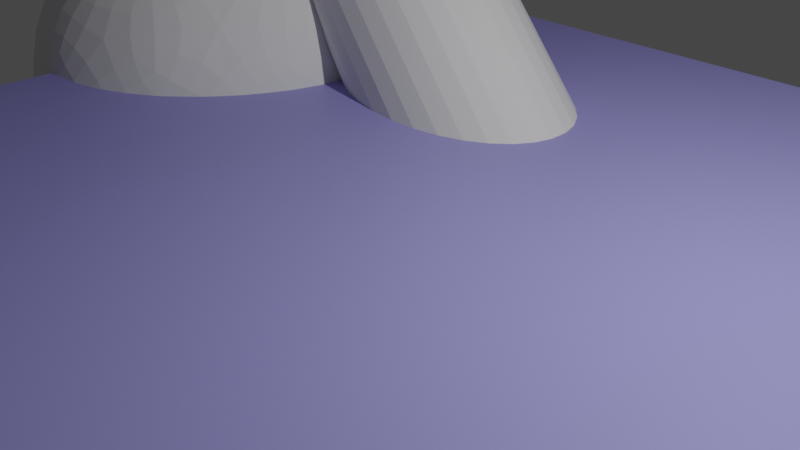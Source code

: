# Source: boolOperations.blend  (saved by Blender 2.93.11; exported with 4.5.12 LTS)
import bpy
from mathutils import Matrix  # noqa: F401  (used for matrix-valued properties, if any)

bpy.ops.wm.read_factory_settings(use_empty=True)
scene = bpy.context.scene
scene.name = 'Scene'

# ---- collections
col_collection = bpy.data.collections.new('Collection'); scene.collection.children.link(col_collection)

# ---- materials (node trees are filled in below, after node groups)
mat_planemat = bpy.data.materials.new('PlaneMat')
mat_planemat.use_transparent_shadow = False

# ---- material node trees
mat_planemat.use_nodes = True; mat_planemat.node_tree.nodes.clear()
_N = mat_planemat.node_tree.nodes; _L = mat_planemat.node_tree.links
n0 = _N.new('ShaderNodeBsdfPrincipled'); n0.name = 'Principled BSDF'; n0.location = (10, 300)
n0.distribution = 'GGX'
n0.subsurface_method = 'BURLEY'
n0.inputs[0].default_value = (0.3499, 0.3293, 0.8, 1.0)
n0.inputs[3].default_value = 1.45
n0.inputs[27].default_value = (0.0, 0.0, 0.0, 1.0)
n0.inputs[28].default_value = 1.0
n1 = _N.new('ShaderNodeOutputMaterial'); n1.name = 'Material Output'; n1.location = (300, 300)
_L.new(n0.outputs[0], n1.inputs[0])
n1.is_active_output = True

# ---- world
world_world = bpy.data.worlds.new('World'); scene.world = world_world
world_world.use_nodes = True; world_world.node_tree.nodes.clear()
_N = world_world.node_tree.nodes; _L = world_world.node_tree.links
n0 = _N.new('ShaderNodeOutputWorld'); n0.name = 'World Output'; n0.location = (300, 300)
n1 = _N.new('ShaderNodeBackground'); n1.name = 'Background'; n1.location = (10, 300)
n1.inputs[0].default_value = (0.05088, 0.05088, 0.05088, 1.0)
_L.new(n1.outputs[0], n0.inputs[0])
n0.is_active_output = True
world_world.color = (0.05088, 0.05088, 0.05088)
world_world.use_sun_shadow = False
world_world.sun_shadow_jitter_overblur = 0.0

# ---- cameras
cam_camera = bpy.data.cameras.new('Camera')
cam_camera.clip_end = 100.0
cam_camera.ortho_scale = 7.314

# ---- lights
light_light = bpy.data.lights.new('Light', 'POINT')
light_light.transmission_factor = 0.0
light_light.energy = 1000.0
light_light.shadow_soft_size = 0.1
light_light.shadow_maximum_resolution = 0.006
light_light.use_absolute_resolution = True

# ---- meshes
me_cube = bpy.data.meshes.new('Cube')
me_cube.from_pydata([(6.242, 6.242, 0.1396), (6.242, 6.242, -0.1396), (6.242, -6.242, 0.1396), (6.242, -6.242, -0.1396), (-6.242, 6.242, 0.1396), (-6.242, 6.242, -0.1396), (-6.242, -6.242, 0.1396), (-6.242, -6.242, -0.1396)], [], [(0, 4, 6, 2), (3, 2, 6, 7), (7, 6, 4, 5), (5, 1, 3, 7), (1, 0, 2, 3), (5, 4, 0, 1)])
_uv = me_cube.uv_layers.new(name='UVMap')
_uv.uv.foreach_set('vector', [0.625, 0.5, 0.875, 0.5, 0.875, 0.75, 0.625, 0.75, 0.375, 0.75, 0.625, 0.75, 0.625, 1.0, 0.375, 1.0, 0.375, 0.0, 0.625, 0.0, 0.625, 0.25, 0.375, 0.25, 0.125, 0.5, 0.375, 0.5, 0.375, 0.75, 0.125, 0.75, 0.375, 0.5, 0.625, 0.5, 0.625, 0.75, 0.375, 0.75, 0.375, 0.25, 0.625, 0.25, 0.625, 0.5, 0.375, 0.5])
me_cube.materials.append(mat_planemat)
me_cube.use_remesh_preserve_volume = False
me_cube.use_remesh_preserve_attributes = False
me_cube.use_mirror_vertex_groups = False
me_cube.update()
me_cylinder = bpy.data.meshes.new('Cylinder')
me_cylinder.from_pydata([(0.0, 1.0, -1.0), (0.0, 1.0, 1.0), (0.1951, 0.9808, -1.0), (0.1951, 0.9808, 1.0), (0.3827, 0.9239, -1.0), (0.3827, 0.9239, 1.0), (0.5556, 0.8315, -1.0), (0.5556, 0.8315, 1.0), (0.7071, 0.7071, -1.0), (0.7071, 0.7071, 1.0), (0.8315, 0.5556, -1.0), (0.8315, 0.5556, 1.0), (0.9239, 0.3827, -1.0), (0.9239, 0.3827, 1.0), (0.9808, 0.1951, -1.0), (0.9808, 0.1951, 1.0), (1.0, 7.55e-08, -1.0), (1.0, 7.55e-08, 1.0), (0.9808, -0.1951, -1.0), (0.9808, -0.1951, 1.0), (0.9239, -0.3827, -1.0), (0.9239, -0.3827, 1.0), (0.8315, -0.5556, -1.0), (0.8315, -0.5556, 1.0), (0.7071, -0.7071, -1.0), (0.7071, -0.7071, 1.0), (0.5556, -0.8315, -1.0), (0.5556, -0.8315, 1.0), (0.3827, -0.9239, -1.0), (0.3827, -0.9239, 1.0), (0.1951, -0.9808, -1.0), (0.1951, -0.9808, 1.0), (-3.258e-07, -1.0, -1.0), (-3.258e-07, -1.0, 1.0), (-0.1951, -0.9808, -1.0), (-0.1951, -0.9808, 1.0), (-0.3827, -0.9239, -1.0), (-0.3827, -0.9239, 1.0), (-0.5556, -0.8315, -1.0), (-0.5556, -0.8315, 1.0), (-0.7071, -0.7071, -1.0), (-0.7071, -0.7071, 1.0), (-0.8315, -0.5556, -1.0), (-0.8315, -0.5556, 1.0), (-0.9239, -0.3827, -1.0), (-0.9239, -0.3827, 1.0), (-0.9808, -0.1951, -1.0), (-0.9808, -0.1951, 1.0), (-1.0, 9.656e-07, -1.0), (-1.0, 9.656e-07, 1.0), (-0.9808, 0.1951, -1.0), (-0.9808, 0.1951, 1.0), (-0.9239, 0.3827, -1.0), (-0.9239, 0.3827, 1.0), (-0.8315, 0.5556, -1.0), (-0.8315, 0.5556, 1.0), (-0.7071, 0.7071, -1.0), (-0.7071, 0.7071, 1.0), (-0.5556, 0.8315, -1.0), (-0.5556, 0.8315, 1.0), (-0.3827, 0.9239, -1.0), (-0.3827, 0.9239, 1.0), (-0.1951, 0.9808, -1.0), (-0.1951, 0.9808, 1.0)], [], [(0, 1, 3, 2), (2, 3, 5, 4), (4, 5, 7, 6), (6, 7, 9, 8), (8, 9, 11, 10), (10, 11, 13, 12), (12, 13, 15, 14), (14, 15, 17, 16), (16, 17, 19, 18), (18, 19, 21, 20), (20, 21, 23, 22), (22, 23, 25, 24), (24, 25, 27, 26), (26, 27, 29, 28), (28, 29, 31, 30), (30, 31, 33, 32), (32, 33, 35, 34), (34, 35, 37, 36), (36, 37, 39, 38), (38, 39, 41, 40), (40, 41, 43, 42), (42, 43, 45, 44), (44, 45, 47, 46), (46, 47, 49, 48), (48, 49, 51, 50), (50, 51, 53, 52), (52, 53, 55, 54), (54, 55, 57, 56), (56, 57, 59, 58), (58, 59, 61, 60), (3, 1, 63, 61, 59, 57, 55, 53, 51, 49, 47, 45, 43, 41, 39, 37, 35, 33, 31, 29, 27, 25, 23, 21, 19, 17, 15, 13, 11, 9, 7, 5), (60, 61, 63, 62), (62, 63, 1, 0), (0, 2, 4, 6, 8, 10, 12, 14, 16, 18, 20, 22, 24, 26, 28, 30, 32, 34, 36, 38, 40, 42, 44, 46, 48, 50, 52, 54, 56, 58, 60, 62)])
_k = set([(0, 2), (0, 62), (1, 3), (1, 63), (2, 4), (3, 5), (4, 6), (5, 7), (6, 8), (7, 9), (8, 10), (9, 11), (10, 12), (11, 13), (12, 14), (13, 15), (14, 16), (15, 17), (16, 18), (17, 19), (18, 20), (19, 21), (20, 22), (21, 23), (22, 24), (23, 25), (24, 26), (25, 27), (26, 28), (27, 29), (28, 30), (29, 31), (30, 32), (31, 33), (32, 34), (33, 35), (34, 36), (35, 37), (36, 38), (37, 39), (38, 40), (39, 41), (40, 42), (41, 43), (42, 44), (43, 45), (44, 46), (45, 47), (46, 48), (47, 49), (48, 50), (49, 51), (50, 52), (51, 53), (52, 54), (53, 55), (54, 56), (55, 57), (56, 58), (57, 59), (58, 60), (59, 61), (60, 62), (61, 63)])
me_cylinder.attributes.new('sharp_edge', 'BOOLEAN', 'EDGE').data.foreach_set('value', [ (min(e.vertices), max(e.vertices)) in _k for e in me_cylinder.edges])
_uv = me_cylinder.uv_layers.new(name='UVMap')
_uv.uv.foreach_set('vector', [1.0, 0.5, 1.0, 1.0, 0.9688, 1.0, 0.9688, 0.5, 0.9688, 0.5, 0.9688, 1.0, 0.9375, 1.0, 0.9375, 0.5, 0.9375, 0.5, 0.9375, 1.0, 0.9062, 1.0, 0.9062, 0.5, 0.9062, 0.5, 0.9062, 1.0, 0.875, 1.0, 0.875, 0.5, 0.875, 0.5, 0.875, 1.0, 0.8438, 1.0, 0.8438, 0.5, 0.8438, 0.5, 0.8438, 1.0, 0.8125, 1.0, 0.8125, 0.5, 0.8125, 0.5, 0.8125, 1.0, 0.7812, 1.0, 0.7812, 0.5, 0.7812, 0.5, 0.7812, 1.0, 0.75, 1.0, 0.75, 0.5, 0.75, 0.5, 0.75, 1.0, 0.7188, 1.0, 0.7188, 0.5, 0.7188, 0.5, 0.7188, 1.0, 0.6875, 1.0, 0.6875, 0.5, 0.6875, 0.5, 0.6875, 1.0, 0.6562, 1.0, 0.6562, 0.5, 0.6562, 0.5, 0.6562, 1.0, 0.625, 1.0, 0.625, 0.5, 0.625, 0.5, 0.625, 1.0, 0.5938, 1.0, 0.5938, 0.5, 0.5938, 0.5, 0.5938, 1.0, 0.5625, 1.0, 0.5625, 0.5, 0.5625, 0.5, 0.5625, 1.0, 0.5312, 1.0, 0.5312, 0.5, 0.5312, 0.5, 0.5312, 1.0, 0.5, 1.0, 0.5, 0.5, 0.5, 0.5, 0.5, 1.0, 0.4688, 1.0, 0.4688, 0.5, 0.4688, 0.5, 0.4688, 1.0, 0.4375, 1.0, 0.4375, 0.5, 0.4375, 0.5, 0.4375, 1.0, 0.4062, 1.0, 0.4062, 0.5, 0.4062, 0.5, 0.4062, 1.0, 0.375, 1.0, 0.375, 0.5, 0.375, 0.5, 0.375, 1.0, 0.3438, 1.0, 0.3438, 0.5, 0.3438, 0.5, 0.3438, 1.0, 0.3125, 1.0, 0.3125, 0.5, 0.3125, 0.5, 0.3125, 1.0, 0.2812, 1.0, 0.2812, 0.5, 0.2812, 0.5, 0.2812, 1.0, 0.25, 1.0, 0.25, 0.5, 0.25, 0.5, 0.25, 1.0, 0.2188, 1.0, 0.2188, 0.5, 0.2188, 0.5, 0.2188, 1.0, 0.1875, 1.0, 0.1875, 0.5, 0.1875, 0.5, 0.1875, 1.0, 0.1562, 1.0, 0.1562, 0.5, 0.1562, 0.5, 0.1562, 1.0, 0.125, 1.0, 0.125, 0.5, 0.125, 0.5, 0.125, 1.0, 0.09375, 1.0, 0.09375, 0.5, 0.09375, 0.5, 0.09375, 1.0, 0.0625, 1.0, 0.0625, 0.5, 0.2968, 0.4854, 0.25, 0.49, 0.2032, 0.4854, 0.1582, 0.4717, 0.1167, 0.4496, 0.08029, 0.4197, 0.05045, 0.3833, 0.02827, 0.3418, 0.01461, 0.2968, 0.01, 0.25, 0.01461, 0.2032, 0.02827, 0.1582, 0.05045, 0.1167, 0.08029, 0.08029, 0.1167, 0.05045, 0.1582, 0.02827, 0.2032, 0.01461, 0.25, 0.01, 0.2968, 0.01461, 0.3418, 0.02827, 0.3833, 0.05045, 0.4197, 0.08029, 0.4496, 0.1167, 0.4717, 0.1582, 0.4854, 0.2032, 0.49, 0.25, 0.4854, 0.2968, 0.4717, 0.3418, 0.4496, 0.3833, 0.4197, 0.4197, 0.3833, 0.4496, 0.3418, 0.4717, 0.0625, 0.5, 0.0625, 1.0, 0.03125, 1.0, 0.03125, 0.5, 0.03125, 0.5, 0.03125, 1.0, 0.0, 1.0, 0.0, 0.5, 0.75, 0.49, 0.7968, 0.4854, 0.8418, 0.4717, 0.8833, 0.4496, 0.9197, 0.4197, 0.9496, 0.3833, 0.9717, 0.3418, 0.9854, 0.2968, 0.99, 0.25, 0.9854, 0.2032, 0.9717, 0.1582, 0.9496, 0.1167, 0.9197, 0.08029, 0.8833, 0.05045, 0.8418, 0.02827, 0.7968, 0.01461, 0.75, 0.01, 0.7032, 0.01461, 0.6582, 0.02827, 0.6167, 0.05045, 0.5803, 0.08029, 0.5504, 0.1167, 0.5283, 0.1582, 0.5146, 0.2032, 0.51, 0.25, 0.5146, 0.2968, 0.5283, 0.3418, 0.5504, 0.3833, 0.5803, 0.4197, 0.6167, 0.4496, 0.6582, 0.4717, 0.7032, 0.4854])
me_cylinder.use_remesh_fix_poles = True
me_cylinder.use_remesh_preserve_attributes = False
me_cylinder.use_mirror_vertex_groups = False
me_cylinder.update()
me_icosphere = bpy.data.meshes.new('Icosphere')
me_icosphere.from_pydata([(0.0, 0.0, -1.0), (0.7236, -0.5257, -0.4472), (-0.2764, -0.8506, -0.4472), (-0.8944, 0.0, -0.4472), (-0.2764, 0.8506, -0.4472), (0.7236, 0.5257, -0.4472), (0.2764, -0.8506, 0.4472), (-0.7236, -0.5257, 0.4472), (-0.7236, 0.5257, 0.4472), (0.2764, 0.8506, 0.4472), (0.8944, 0.0, 0.4472), (0.0, 0.0, 1.0), (-0.1625, -0.5, -0.8507), (0.4253, -0.309, -0.8507), (0.2629, -0.809, -0.5257), (0.8506, 0.0, -0.5257), (0.4253, 0.309, -0.8507), (-0.5257, 0.0, -0.8507), (-0.6882, -0.5, -0.5257), (-0.1625, 0.5, -0.8507), (-0.6882, 0.5, -0.5257), (0.2629, 0.809, -0.5257), (0.9511, -0.309, 0.0), (0.9511, 0.309, 0.0), (0.0, -1.0, 0.0), (0.5878, -0.809, 0.0), (-0.9511, -0.309, 0.0), (-0.5878, -0.809, 0.0), (-0.5878, 0.809, 0.0), (-0.9511, 0.309, 0.0), (0.5878, 0.809, 0.0), (0.0, 1.0, 0.0), (0.6882, -0.5, 0.5257), (-0.2629, -0.809, 0.5257), (-0.8506, 0.0, 0.5257), (-0.2629, 0.809, 0.5257), (0.6882, 0.5, 0.5257), (0.1625, -0.5, 0.8507), (0.5257, 0.0, 0.8507), (-0.4253, -0.309, 0.8507), (-0.4253, 0.309, 0.8507), (0.1625, 0.5, 0.8507)], [], [(0, 13, 12), (1, 13, 15), (0, 12, 17), (0, 17, 19), (0, 19, 16), (1, 15, 22), (2, 14, 24), (3, 18, 26), (4, 20, 28), (5, 21, 30), (1, 22, 25), (2, 24, 27), (3, 26, 29), (4, 28, 31), (5, 30, 23), (6, 32, 37), (7, 33, 39), (8, 34, 40), (9, 35, 41), (10, 36, 38), (38, 41, 11), (38, 36, 41), (36, 9, 41), (41, 40, 11), (41, 35, 40), (35, 8, 40), (40, 39, 11), (40, 34, 39), (34, 7, 39), (39, 37, 11), (39, 33, 37), (33, 6, 37), (37, 38, 11), (37, 32, 38), (32, 10, 38), (23, 36, 10), (23, 30, 36), (30, 9, 36), (31, 35, 9), (31, 28, 35), (28, 8, 35), (29, 34, 8), (29, 26, 34), (26, 7, 34), (27, 33, 7), (27, 24, 33), (24, 6, 33), (25, 32, 6), (25, 22, 32), (22, 10, 32), (30, 31, 9), (30, 21, 31), (21, 4, 31), (28, 29, 8), (28, 20, 29), (20, 3, 29), (26, 27, 7), (26, 18, 27), (18, 2, 27), (24, 25, 6), (24, 14, 25), (14, 1, 25), (22, 23, 10), (22, 15, 23), (15, 5, 23), (16, 21, 5), (16, 19, 21), (19, 4, 21), (19, 20, 4), (19, 17, 20), (17, 3, 20), (17, 18, 3), (17, 12, 18), (12, 2, 18), (15, 16, 5), (15, 13, 16), (13, 0, 16), (12, 14, 2), (12, 13, 14), (13, 1, 14)])
_uv = me_icosphere.uv_layers.new(name='UVMap')
_uv.uv.foreach_set('vector', [0.8182, 0.0, 0.7727, 0.07873, 0.8636, 0.07873, 0.7273, 0.1575, 0.6818, 0.07873, 0.6364, 0.1575, 0.09091, 0.0, 0.04545, 0.07873, 0.1364, 0.07873, 0.2727, 0.0, 0.2273, 0.07873, 0.3182, 0.07873, 0.4545, 0.0, 0.4091, 0.07873, 0.5, 0.07873, 0.7273, 0.1575, 0.6364, 0.1575, 0.6818, 0.2362, 0.9091, 0.1575, 0.8182, 0.1575, 0.8636, 0.2362, 0.1818, 0.1575, 0.09091, 0.1575, 0.1364, 0.2362, 0.3636, 0.1575, 0.2727, 0.1575, 0.3182, 0.2362, 0.5455, 0.1575, 0.4545, 0.1575, 0.5, 0.2362, 0.7273, 0.1575, 0.6818, 0.2362, 0.7727, 0.2362, 0.9091, 0.1575, 0.8636, 0.2362, 0.9545, 0.2362, 0.1818, 0.1575, 0.1364, 0.2362, 0.2273, 0.2362, 0.3636, 0.1575, 0.3182, 0.2362, 0.4091, 0.2362, 0.5455, 0.1575, 0.5, 0.2362, 0.5909, 0.2362, 0.8182, 0.3149, 0.7273, 0.3149, 0.7727, 0.3937, 1.0, 0.3149, 0.9091, 0.3149, 0.9545, 0.3937, 0.2727, 0.3149, 0.1818, 0.3149, 0.2273, 0.3937, 0.4545, 0.3149, 0.3636, 0.3149, 0.4091, 0.3937, 0.6364, 0.3149, 0.5455, 0.3149, 0.5909, 0.3937, 0.5909, 0.3937, 0.5, 0.3937, 0.5455, 0.4724, 0.5909, 0.3937, 0.5455, 0.3149, 0.5, 0.3937, 0.5455, 0.3149, 0.4545, 0.3149, 0.5, 0.3937, 0.4091, 0.3937, 0.3182, 0.3937, 0.3636, 0.4724, 0.4091, 0.3937, 0.3636, 0.3149, 0.3182, 0.3937, 0.3636, 0.3149, 0.2727, 0.3149, 0.3182, 0.3937, 0.2273, 0.3937, 0.1364, 0.3937, 0.1818, 0.4724, 0.2273, 0.3937, 0.1818, 0.3149, 0.1364, 0.3937, 0.1818, 0.3149, 0.09091, 0.3149, 0.1364, 0.3937, 0.9545, 0.3937, 0.8636, 0.3937, 0.9091, 0.4724, 0.9545, 0.3937, 0.9091, 0.3149, 0.8636, 0.3937, 0.9091, 0.3149, 0.8182, 0.3149, 0.8636, 0.3937, 0.7727, 0.3937, 0.6818, 0.3937, 0.7273, 0.4724, 0.7727, 0.3937, 0.7273, 0.3149, 0.6818, 0.3937, 0.7273, 0.3149, 0.6364, 0.3149, 0.6818, 0.3937, 0.5909, 0.2362, 0.5455, 0.3149, 0.6364, 0.3149, 0.5909, 0.2362, 0.5, 0.2362, 0.5455, 0.3149, 0.5, 0.2362, 0.4545, 0.3149, 0.5455, 0.3149, 0.4091, 0.2362, 0.3636, 0.3149, 0.4545, 0.3149, 0.4091, 0.2362, 0.3182, 0.2362, 0.3636, 0.3149, 0.3182, 0.2362, 0.2727, 0.3149, 0.3636, 0.3149, 0.2273, 0.2362, 0.1818, 0.3149, 0.2727, 0.3149, 0.2273, 0.2362, 0.1364, 0.2362, 0.1818, 0.3149, 0.1364, 0.2362, 0.09091, 0.3149, 0.1818, 0.3149, 0.9545, 0.2362, 0.9091, 0.3149, 1.0, 0.3149, 0.9545, 0.2362, 0.8636, 0.2362, 0.9091, 0.3149, 0.8636, 0.2362, 0.8182, 0.3149, 0.9091, 0.3149, 0.7727, 0.2362, 0.7273, 0.3149, 0.8182, 0.3149, 0.7727, 0.2362, 0.6818, 0.2362, 0.7273, 0.3149, 0.6818, 0.2362, 0.6364, 0.3149, 0.7273, 0.3149, 0.5, 0.2362, 0.4091, 0.2362, 0.4545, 0.3149, 0.5, 0.2362, 0.4545, 0.1575, 0.4091, 0.2362, 0.4545, 0.1575, 0.3636, 0.1575, 0.4091, 0.2362, 0.3182, 0.2362, 0.2273, 0.2362, 0.2727, 0.3149, 0.3182, 0.2362, 0.2727, 0.1575, 0.2273, 0.2362, 0.2727, 0.1575, 0.1818, 0.1575, 0.2273, 0.2362, 0.1364, 0.2362, 0.04545, 0.2362, 0.09091, 0.3149, 0.1364, 0.2362, 0.09091, 0.1575, 0.04545, 0.2362, 0.09091, 0.1575, 0.0, 0.1575, 0.04545, 0.2362, 0.8636, 0.2362, 0.7727, 0.2362, 0.8182, 0.3149, 0.8636, 0.2362, 0.8182, 0.1575, 0.7727, 0.2362, 0.8182, 0.1575, 0.7273, 0.1575, 0.7727, 0.2362, 0.6818, 0.2362, 0.5909, 0.2362, 0.6364, 0.3149, 0.6818, 0.2362, 0.6364, 0.1575, 0.5909, 0.2362, 0.6364, 0.1575, 0.5455, 0.1575, 0.5909, 0.2362, 0.5, 0.07873, 0.4545, 0.1575, 0.5455, 0.1575, 0.5, 0.07873, 0.4091, 0.07873, 0.4545, 0.1575, 0.4091, 0.07873, 0.3636, 0.1575, 0.4545, 0.1575, 0.3182, 0.07873, 0.2727, 0.1575, 0.3636, 0.1575, 0.3182, 0.07873, 0.2273, 0.07873, 0.2727, 0.1575, 0.2273, 0.07873, 0.1818, 0.1575, 0.2727, 0.1575, 0.1364, 0.07873, 0.09091, 0.1575, 0.1818, 0.1575, 0.1364, 0.07873, 0.04545, 0.07873, 0.09091, 0.1575, 0.04545, 0.07873, 0.0, 0.1575, 0.09091, 0.1575, 0.6364, 0.1575, 0.5909, 0.07873, 0.5455, 0.1575, 0.6364, 0.1575, 0.6818, 0.07873, 0.5909, 0.07873, 0.6818, 0.07873, 0.6364, 0.0, 0.5909, 0.07873, 0.8636, 0.07873, 0.8182, 0.1575, 0.9091, 0.1575, 0.8636, 0.07873, 0.7727, 0.07873, 0.8182, 0.1575, 0.7727, 0.07873, 0.7273, 0.1575, 0.8182, 0.1575])
me_icosphere.use_remesh_fix_poles = True
me_icosphere.use_remesh_preserve_attributes = False
me_icosphere.use_mirror_vertex_groups = False
me_icosphere.update()

# ---- objects
ob_cube = bpy.data.objects.new('Cube', me_cube)
ob_light = bpy.data.objects.new('Light', light_light)
ob_camera = bpy.data.objects.new('Camera', cam_camera)
ob_cylinder = bpy.data.objects.new('Cylinder', me_cylinder)
ob_icosphere = bpy.data.objects.new('Icosphere', me_icosphere)

# ---- transforms, parenting, visibility, modifiers, constraints
ob_cube.location = (0.0, 0.0, 0.0)
ob_cube.lock_rotations_4d = False
ob_cube.empty_display_type = 'ARROWS'
ob_cube.lineart.crease_threshold = 0.0
_m = ob_cube.modifiers.new('Bevel', 'BEVEL')
_m.width = 0.02
_m.width_pct = 0.02
_m.segments = 4
ob_light.location = (4.076, 1.005, 5.904)
ob_light.rotation_euler = (0.6503, 0.05522, 1.866)
ob_light.lock_rotations_4d = False
ob_light.empty_display_type = 'ARROWS'
ob_light.color = (0.0, 0.0, 0.0, 0.0)
ob_light.lineart.crease_threshold = 0.0
ob_camera.location = (7.359, -6.926, 4.958)
ob_camera.rotation_euler = (1.109, 0.0, 0.8149)
ob_camera.lock_rotations_4d = False
ob_camera.empty_display_type = 'ARROWS'
ob_camera.color = (0.0, 0.0, 0.0, 0.0)
ob_camera.display_type = 'WIRE'
ob_camera.lineart.crease_threshold = 0.0
ob_cylinder.location = (-1.883, 2.852, 0.0)
ob_cylinder.rotation_euler = (-0.8049, -0.3816, 0.9897)
ob_cylinder.scale = (1.27, 1.27, 2.604)
ob_cylinder.lineart.crease_threshold = 0.0
ob_icosphere.location = (-6.106, 2.22, -0.5509)
ob_icosphere.scale = (3.069, 3.069, 3.069)
ob_icosphere.lineart.crease_threshold = 0.0
_m = ob_icosphere.modifiers.new('Subdivision', 'SUBSURF')
_m.levels = 3

# ---- collection membership
col_collection.objects.link(ob_cube)
col_collection.objects.link(ob_light)
col_collection.objects.link(ob_camera)
col_collection.objects.link(ob_cylinder)
col_collection.objects.link(ob_icosphere)

# ---- scene / render settings (as saved in the file)
scene.camera = ob_camera
scene.frame_start = 1; scene.frame_end = 250; scene.frame_set(1)
scene.render.engine = 'BLENDER_EEVEE_NEXT'
scene.cycles.use_denoising = False
scene.cycles.samples = 128
scene.cycles.sampling_pattern = 'TABULATED_SOBOL'
scene.cycles.use_adaptive_sampling = False
scene.cycles.use_light_tree = False
scene.view_settings.view_transform = 'Filmic'
bpy.context.view_layer.update()
